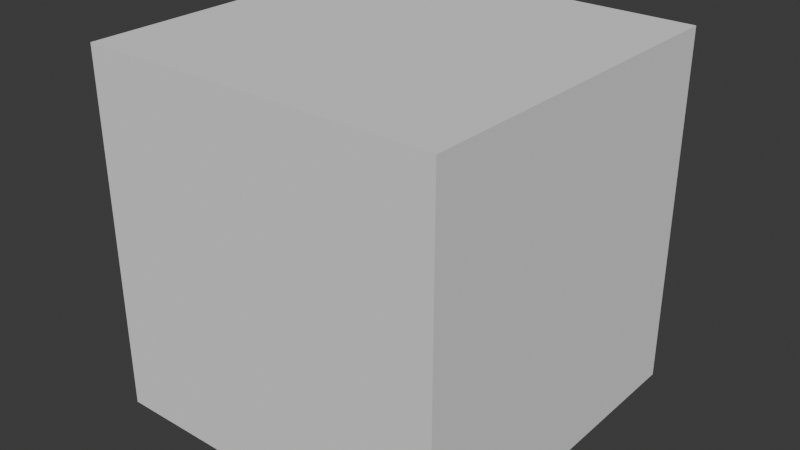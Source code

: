 # Source: test.blend  (saved by Blender 5.3.31; exported with 4.5.12 LTS)
import bpy
from mathutils import Matrix  # noqa: F401  (used for matrix-valued properties, if any)

bpy.ops.wm.read_factory_settings(use_empty=True)
scene = bpy.context.scene
scene.name = 'Scene'

# ---- world
world_world = bpy.data.worlds.new('World'); scene.world = world_world
world_world.use_nodes = True; world_world.node_tree.nodes.clear()
_N = world_world.node_tree.nodes; _L = world_world.node_tree.links
n0 = _N.new('ShaderNodeOutputWorld'); n0.name = 'World Output'; n0.location = (200, 100)
n1 = _N.new('ShaderNodeBackground'); n1.name = 'Background'; n1.location = (-200, 100)
n1.inputs[0].default_value = (0.05088, 0.05088, 0.05088, 1.0)
_L.new(n1.outputs[0], n0.inputs[0])
n0.is_active_output = True
world_world.color = (0.05088, 0.05088, 0.05088)
world_world.sun_shadow_jitter_overblur = 0.0

# ---- meshes
me_cube_001 = bpy.data.meshes.new('Cube.001')
me_cube_001.from_pydata([(-1.0, -1.0, -1.0), (-1.0, -1.0, 1.0), (-1.0, 1.0, -1.0), (-1.0, 1.0, 1.0), (1.0, -1.0, -1.0), (1.0, -1.0, 1.0), (1.0, 1.0, -1.0), (1.0, 1.0, 1.0)], [], [(0, 1, 3, 2), (2, 3, 7, 6), (6, 7, 5, 4), (4, 5, 1, 0), (2, 6, 4, 0), (7, 3, 1, 5)])
_uv = me_cube_001.uv_layers.new(name='UVMap')
_uv.uv.foreach_set('vector', [0.375, 0.0, 0.625, 0.0, 0.625, 0.25, 0.375, 0.25, 0.375, 0.25, 0.625, 0.25, 0.625, 0.5, 0.375, 0.5, 0.375, 0.5, 0.625, 0.5, 0.625, 0.75, 0.375, 0.75, 0.375, 0.75, 0.625, 0.75, 0.625, 1.0, 0.375, 1.0, 0.125, 0.5, 0.375, 0.5, 0.375, 0.75, 0.125, 0.75, 0.625, 0.5, 0.875, 0.5, 0.875, 0.75, 0.625, 0.75])
me_cube_001.update()

# ---- objects
ob_spacecraft = bpy.data.objects.new('Spacecraft', None)
ob_cube = bpy.data.objects.new('Cube', me_cube_001)
ob_rcs_thruster = bpy.data.objects.new('RCS_Thruster', None)
ob_rcs_thruster_001 = bpy.data.objects.new('RCS_Thruster.001', None)
ob_rcs_thruster_002 = bpy.data.objects.new('RCS_Thruster.002', None)
ob_rcs_thruster_003 = bpy.data.objects.new('RCS_Thruster.003', None)
ob_com = bpy.data.objects.new('CoM', None)
ob_rcs_thruster_004 = bpy.data.objects.new('RCS_Thruster.004', None)
ob_rcs_thruster_005 = bpy.data.objects.new('RCS_Thruster.005', None)
ob_rcs_thruster_006 = bpy.data.objects.new('RCS_Thruster.006', None)
ob_rcs_thruster_007 = bpy.data.objects.new('RCS_Thruster.007', None)
ob_rcs_thruster_008 = bpy.data.objects.new('RCS_Thruster.008', None)
ob_rcs_thruster_009 = bpy.data.objects.new('RCS_Thruster.009', None)
ob_rcs_thruster_010 = bpy.data.objects.new('RCS_Thruster.010', None)
ob_rcs_thruster_011 = bpy.data.objects.new('RCS_Thruster.011', None)
ob_rcs_thruster_012 = bpy.data.objects.new('RCS_Thruster.012', None)
ob_rcs_thruster_013 = bpy.data.objects.new('RCS_Thruster.013', None)
ob_rcs_thruster_014 = bpy.data.objects.new('RCS_Thruster.014', None)
ob_rcs_thruster_015 = bpy.data.objects.new('RCS_Thruster.015', None)
ob_rcs_thruster_016 = bpy.data.objects.new('RCS_Thruster.016', None)
ob_rcs_thruster_017 = bpy.data.objects.new('RCS_Thruster.017', None)
ob_rcs_thruster_018 = bpy.data.objects.new('RCS_Thruster.018', None)
ob_rcs_thruster_019 = bpy.data.objects.new('RCS_Thruster.019', None)
ob_rcs_thruster_020 = bpy.data.objects.new('RCS_Thruster.020', None)
ob_rcs_thruster_021 = bpy.data.objects.new('RCS_Thruster.021', None)
ob_rcs_thruster_022 = bpy.data.objects.new('RCS_Thruster.022', None)
ob_rcs_thruster_023 = bpy.data.objects.new('RCS_Thruster.023', None)

# ---- transforms, parenting, visibility, modifiers, constraints
ob_spacecraft.location = (0.0, 0.0, 0.0)
ob_spacecraft.empty_display_size = 0.75
ob_spacecraft.show_in_front = True
ob_cube.parent = ob_spacecraft
ob_cube.matrix_parent_inverse = Matrix(((1.0, -0.0, 0.0, -0.0), (-0.0, 1.0, -0.0, 0.0), (0.0, -0.0, 1.0, -0.6787), (-0.0, 0.0, -0.0, 1.0)))
ob_cube.location = (0.0, 0.0, 0.6787)
ob_rcs_thruster.parent = ob_spacecraft
ob_rcs_thruster.location = (0.9, 0.9, 1.1)
ob_rcs_thruster.empty_display_type = 'SINGLE_ARROW'
ob_rcs_thruster.empty_display_size = 0.75
ob_rcs_thruster.show_in_front = True
ob_rcs_thruster_001.parent = ob_spacecraft
ob_rcs_thruster_001.location = (1.1, 0.9, 0.9)
ob_rcs_thruster_001.rotation_euler = (-1.344e-07, 1.571, 0.0)
ob_rcs_thruster_001.empty_display_type = 'SINGLE_ARROW'
ob_rcs_thruster_001.empty_display_size = 0.75
ob_rcs_thruster_001.show_in_front = True
ob_rcs_thruster_002.parent = ob_spacecraft
ob_rcs_thruster_002.location = (-1.1, 0.9, 0.9)
ob_rcs_thruster_002.rotation_euler = (-1.344e-07, -1.571, 0.0)
ob_rcs_thruster_002.empty_display_type = 'SINGLE_ARROW'
ob_rcs_thruster_002.empty_display_size = 0.75
ob_rcs_thruster_002.show_in_front = True
ob_rcs_thruster_003.parent = ob_spacecraft
ob_rcs_thruster_003.location = (-0.9, 0.9, 1.1)
ob_rcs_thruster_003.empty_display_type = 'SINGLE_ARROW'
ob_rcs_thruster_003.empty_display_size = 0.75
ob_rcs_thruster_003.show_in_front = True
ob_com.parent = ob_spacecraft
ob_com.location = (0.0, 0.0, 0.0)
ob_com.empty_display_type = 'SPHERE'
ob_com.empty_display_size = 0.5
ob_com.show_in_front = True
ob_rcs_thruster_004.parent = ob_spacecraft
ob_rcs_thruster_004.location = (0.9, -0.9, 1.1)
ob_rcs_thruster_004.empty_display_type = 'SINGLE_ARROW'
ob_rcs_thruster_004.empty_display_size = 0.75
ob_rcs_thruster_004.show_in_front = True
ob_rcs_thruster_005.parent = ob_spacecraft
ob_rcs_thruster_005.location = (1.1, -0.9, 0.9)
ob_rcs_thruster_005.rotation_euler = (-1.344e-07, 1.571, 0.0)
ob_rcs_thruster_005.empty_display_type = 'SINGLE_ARROW'
ob_rcs_thruster_005.empty_display_size = 0.75
ob_rcs_thruster_005.show_in_front = True
ob_rcs_thruster_006.parent = ob_spacecraft
ob_rcs_thruster_006.location = (-1.1, -0.9, 0.9)
ob_rcs_thruster_006.rotation_euler = (-1.344e-07, -1.571, 0.0)
ob_rcs_thruster_006.empty_display_type = 'SINGLE_ARROW'
ob_rcs_thruster_006.empty_display_size = 0.75
ob_rcs_thruster_006.show_in_front = True
ob_rcs_thruster_007.parent = ob_spacecraft
ob_rcs_thruster_007.location = (-0.9, -0.9, 1.1)
ob_rcs_thruster_007.empty_display_type = 'SINGLE_ARROW'
ob_rcs_thruster_007.empty_display_size = 0.75
ob_rcs_thruster_007.show_in_front = True
ob_rcs_thruster_008.parent = ob_spacecraft
ob_rcs_thruster_008.location = (0.9, -1.1, 0.9)
ob_rcs_thruster_008.rotation_euler = (1.571, 1.571, 0.0)
ob_rcs_thruster_008.empty_display_type = 'SINGLE_ARROW'
ob_rcs_thruster_008.empty_display_size = 0.75
ob_rcs_thruster_008.show_in_front = True
ob_rcs_thruster_009.parent = ob_spacecraft
ob_rcs_thruster_009.location = (0.9, 1.1, 0.9)
ob_rcs_thruster_009.rotation_euler = (-1.571, -1.571, 0.0)
ob_rcs_thruster_009.empty_display_type = 'SINGLE_ARROW'
ob_rcs_thruster_009.empty_display_size = 0.75
ob_rcs_thruster_009.show_in_front = True
ob_rcs_thruster_010.parent = ob_spacecraft
ob_rcs_thruster_010.location = (-0.9, -1.1, 0.9)
ob_rcs_thruster_010.rotation_euler = (1.571, 1.571, 0.0)
ob_rcs_thruster_010.empty_display_type = 'SINGLE_ARROW'
ob_rcs_thruster_010.empty_display_size = 0.75
ob_rcs_thruster_010.show_in_front = True
ob_rcs_thruster_011.parent = ob_spacecraft
ob_rcs_thruster_011.location = (-0.9, 1.1, 0.9)
ob_rcs_thruster_011.rotation_euler = (-1.571, -1.571, 0.0)
ob_rcs_thruster_011.empty_display_type = 'SINGLE_ARROW'
ob_rcs_thruster_011.empty_display_size = 0.75
ob_rcs_thruster_011.show_in_front = True
ob_rcs_thruster_012.parent = ob_spacecraft
ob_rcs_thruster_012.location = (-0.9, 0.9, -1.1)
ob_rcs_thruster_012.rotation_euler = (-2.687e-07, 3.142, -0.0)
ob_rcs_thruster_012.empty_display_type = 'SINGLE_ARROW'
ob_rcs_thruster_012.empty_display_size = 0.75
ob_rcs_thruster_012.show_in_front = True
ob_rcs_thruster_013.parent = ob_spacecraft
ob_rcs_thruster_013.location = (0.9, 0.9, -1.1)
ob_rcs_thruster_013.rotation_euler = (-2.687e-07, 3.142, -0.0)
ob_rcs_thruster_013.empty_display_type = 'SINGLE_ARROW'
ob_rcs_thruster_013.empty_display_size = 0.75
ob_rcs_thruster_013.show_in_front = True
ob_rcs_thruster_014.parent = ob_spacecraft
ob_rcs_thruster_014.location = (-0.9, -0.9, -1.1)
ob_rcs_thruster_014.rotation_euler = (-2.687e-07, 3.142, -0.0)
ob_rcs_thruster_014.empty_display_type = 'SINGLE_ARROW'
ob_rcs_thruster_014.empty_display_size = 0.75
ob_rcs_thruster_014.show_in_front = True
ob_rcs_thruster_015.parent = ob_spacecraft
ob_rcs_thruster_015.location = (0.9, -0.9, -1.1)
ob_rcs_thruster_015.rotation_euler = (-2.687e-07, 3.142, -0.0)
ob_rcs_thruster_015.empty_display_type = 'SINGLE_ARROW'
ob_rcs_thruster_015.empty_display_size = 0.75
ob_rcs_thruster_015.show_in_front = True
ob_rcs_thruster_016.parent = ob_spacecraft
ob_rcs_thruster_016.location = (1.1, 0.9, -0.9)
ob_rcs_thruster_016.rotation_euler = (-1.344e-07, 1.571, 0.0)
ob_rcs_thruster_016.empty_display_type = 'SINGLE_ARROW'
ob_rcs_thruster_016.empty_display_size = 0.75
ob_rcs_thruster_016.show_in_front = True
ob_rcs_thruster_017.parent = ob_spacecraft
ob_rcs_thruster_017.location = (1.1, -0.9, -0.9)
ob_rcs_thruster_017.rotation_euler = (-1.344e-07, 1.571, 0.0)
ob_rcs_thruster_017.empty_display_type = 'SINGLE_ARROW'
ob_rcs_thruster_017.empty_display_size = 0.75
ob_rcs_thruster_017.show_in_front = True
ob_rcs_thruster_018.parent = ob_spacecraft
ob_rcs_thruster_018.location = (-1.1, 0.9, -0.9)
ob_rcs_thruster_018.rotation_euler = (-1.344e-07, -1.571, 0.0)
ob_rcs_thruster_018.empty_display_type = 'SINGLE_ARROW'
ob_rcs_thruster_018.empty_display_size = 0.75
ob_rcs_thruster_018.show_in_front = True
ob_rcs_thruster_019.parent = ob_spacecraft
ob_rcs_thruster_019.location = (-1.1, -0.9, -0.9)
ob_rcs_thruster_019.rotation_euler = (-1.344e-07, -1.571, 0.0)
ob_rcs_thruster_019.empty_display_type = 'SINGLE_ARROW'
ob_rcs_thruster_019.empty_display_size = 0.75
ob_rcs_thruster_019.show_in_front = True
ob_rcs_thruster_020.parent = ob_spacecraft
ob_rcs_thruster_020.location = (0.9, -1.1, -0.9)
ob_rcs_thruster_020.rotation_euler = (1.571, 1.571, 0.0)
ob_rcs_thruster_020.empty_display_type = 'SINGLE_ARROW'
ob_rcs_thruster_020.empty_display_size = 0.75
ob_rcs_thruster_020.show_in_front = True
ob_rcs_thruster_021.parent = ob_spacecraft
ob_rcs_thruster_021.location = (0.9, 1.1, -0.9)
ob_rcs_thruster_021.rotation_euler = (-1.571, -1.571, 0.0)
ob_rcs_thruster_021.empty_display_type = 'SINGLE_ARROW'
ob_rcs_thruster_021.empty_display_size = 0.75
ob_rcs_thruster_021.show_in_front = True
ob_rcs_thruster_022.parent = ob_spacecraft
ob_rcs_thruster_022.location = (-0.9, -1.1, -0.9)
ob_rcs_thruster_022.rotation_euler = (1.571, 1.571, 0.0)
ob_rcs_thruster_022.empty_display_type = 'SINGLE_ARROW'
ob_rcs_thruster_022.empty_display_size = 0.75
ob_rcs_thruster_022.show_in_front = True
ob_rcs_thruster_023.parent = ob_spacecraft
ob_rcs_thruster_023.location = (-0.9, 1.1, -0.9)
ob_rcs_thruster_023.rotation_euler = (-1.571, -1.571, 0.0)
ob_rcs_thruster_023.empty_display_type = 'SINGLE_ARROW'
ob_rcs_thruster_023.empty_display_size = 0.75
ob_rcs_thruster_023.show_in_front = True

# ---- collection membership
scene.collection.objects.link(ob_spacecraft)
scene.collection.objects.link(ob_cube)
scene.collection.objects.link(ob_rcs_thruster)
scene.collection.objects.link(ob_rcs_thruster_001)
scene.collection.objects.link(ob_rcs_thruster_002)
scene.collection.objects.link(ob_rcs_thruster_003)
scene.collection.objects.link(ob_com)
scene.collection.objects.link(ob_rcs_thruster_004)
scene.collection.objects.link(ob_rcs_thruster_005)
scene.collection.objects.link(ob_rcs_thruster_006)
scene.collection.objects.link(ob_rcs_thruster_007)
scene.collection.objects.link(ob_rcs_thruster_008)
scene.collection.objects.link(ob_rcs_thruster_009)
scene.collection.objects.link(ob_rcs_thruster_010)
scene.collection.objects.link(ob_rcs_thruster_011)
scene.collection.objects.link(ob_rcs_thruster_012)
scene.collection.objects.link(ob_rcs_thruster_013)
scene.collection.objects.link(ob_rcs_thruster_014)
scene.collection.objects.link(ob_rcs_thruster_015)
scene.collection.objects.link(ob_rcs_thruster_016)
scene.collection.objects.link(ob_rcs_thruster_017)
scene.collection.objects.link(ob_rcs_thruster_018)
scene.collection.objects.link(ob_rcs_thruster_019)
scene.collection.objects.link(ob_rcs_thruster_020)
scene.collection.objects.link(ob_rcs_thruster_021)
scene.collection.objects.link(ob_rcs_thruster_022)
scene.collection.objects.link(ob_rcs_thruster_023)

# ---- scene / render settings (as saved in the file)
scene.frame_start = 1; scene.frame_end = 250; scene.frame_set(0)
scene.render.engine = 'BLENDER_EEVEE_NEXT'
scene.render.bake_bias = 0.0
scene.render.bake_samples = 0
scene.render.compositor_device = 'GPU'
scene.eevee.use_volume_custom_range = False
scene.eevee.fast_gi_thickness_near = 0.1
scene.eevee.fast_gi_thickness_far = 0.0
scene.eevee.ray_tracing_options.screen_trace_thickness = 0.1
bpy.context.view_layer.update()

# ---- added for rendering (the .blend has no active camera and no usable light): camera, sun
cam_auto = bpy.data.cameras.new('AutoCamera')
cam_auto.lens = 50.0
cam_auto.sensor_width = 36.0
cam_auto.clip_end = 1000.0
ob_auto_camera = bpy.data.objects.new('AutoCamera', cam_auto)
scene.collection.objects.link(ob_auto_camera)
ob_auto_camera.location = (3.20507, -3.84609, 2.56406)
ob_auto_camera.rotation_euler = (1.09748, -7.21219e-08, 0.694738)
scene.camera = ob_auto_camera
light_auto_sun = bpy.data.lights.new('AutoSun', 'SUN')
light_auto_sun.energy = 3.0
light_auto_sun.angle = 0.0523599
ob_auto_sun = bpy.data.objects.new('AutoSun', light_auto_sun)
scene.collection.objects.link(ob_auto_sun)
ob_auto_sun.rotation_euler = (0.872665, 0.174533, 0.523599)
bpy.context.view_layer.update()
